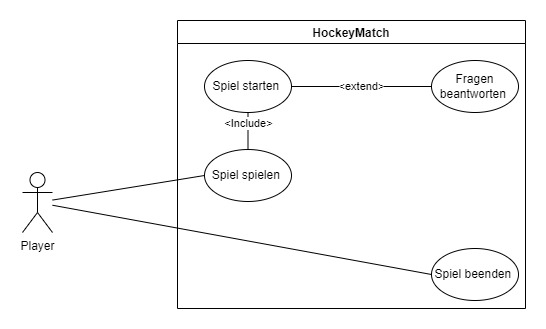

The diagram above was exported from draw.io. Its source (the exported page's mxGraphModel, read from the mxfile embedded in the PNG):
<mxGraphModel dx="1422" dy="1613" grid="0" gridSize="10" guides="1" tooltips="1" connect="1" arrows="1" fold="1" page="1" pageScale="1" pageWidth="1169" pageHeight="827" math="0" shadow="0">
  <root>
    <mxCell id="0" />
    <mxCell id="1" parent="0" />
    <mxCell id="Efs4h0i-vhq_KkB47iO2-1" value="HockeyMatch" style="swimlane;" vertex="1" parent="1">
      <mxGeometry x="474" y="-568" width="348" height="288" as="geometry" />
    </mxCell>
    <mxCell id="Efs4h0i-vhq_KkB47iO2-11" value="&amp;lt;extend&amp;gt;" style="edgeStyle=none;rounded=0;orthogonalLoop=1;jettySize=auto;html=1;endArrow=none;endFill=0;entryX=0;entryY=0.5;entryDx=0;entryDy=0;" edge="1" parent="Efs4h0i-vhq_KkB47iO2-1" source="Efs4h0i-vhq_KkB47iO2-3" target="Efs4h0i-vhq_KkB47iO2-8">
      <mxGeometry relative="1" as="geometry">
        <mxPoint x="243" y="71" as="targetPoint" />
      </mxGeometry>
    </mxCell>
    <mxCell id="Efs4h0i-vhq_KkB47iO2-3" value="Spiel starten&amp;nbsp;" style="ellipse;whiteSpace=wrap;html=1;" vertex="1" parent="Efs4h0i-vhq_KkB47iO2-1">
      <mxGeometry x="27" y="40" width="87" height="52" as="geometry" />
    </mxCell>
    <mxCell id="Efs4h0i-vhq_KkB47iO2-6" value="Spiel beenden&amp;nbsp;" style="ellipse;whiteSpace=wrap;html=1;" vertex="1" parent="Efs4h0i-vhq_KkB47iO2-1">
      <mxGeometry x="254" y="228" width="87" height="52" as="geometry" />
    </mxCell>
    <mxCell id="Efs4h0i-vhq_KkB47iO2-8" value="Fragen beantworten&amp;nbsp;" style="ellipse;whiteSpace=wrap;html=1;" vertex="1" parent="Efs4h0i-vhq_KkB47iO2-1">
      <mxGeometry x="254" y="40" width="87" height="52" as="geometry" />
    </mxCell>
    <mxCell id="Efs4h0i-vhq_KkB47iO2-17" style="edgeStyle=none;rounded=0;orthogonalLoop=1;jettySize=auto;html=1;exitX=0.5;exitY=0;exitDx=0;exitDy=0;entryX=0.5;entryY=1;entryDx=0;entryDy=0;endArrow=none;endFill=0;" edge="1" parent="Efs4h0i-vhq_KkB47iO2-1" source="Efs4h0i-vhq_KkB47iO2-16" target="Efs4h0i-vhq_KkB47iO2-3">
      <mxGeometry relative="1" as="geometry" />
    </mxCell>
    <mxCell id="Efs4h0i-vhq_KkB47iO2-18" value="&amp;lt;Include&amp;gt;" style="edgeLabel;html=1;align=center;verticalAlign=middle;resizable=0;points=[];" vertex="1" connectable="0" parent="Efs4h0i-vhq_KkB47iO2-17">
      <mxGeometry x="0.444" relative="1" as="geometry">
        <mxPoint as="offset" />
      </mxGeometry>
    </mxCell>
    <mxCell id="Efs4h0i-vhq_KkB47iO2-16" value="Spiel spielen&amp;nbsp;" style="ellipse;whiteSpace=wrap;html=1;" vertex="1" parent="Efs4h0i-vhq_KkB47iO2-1">
      <mxGeometry x="27" y="129" width="87" height="52" as="geometry" />
    </mxCell>
    <mxCell id="Efs4h0i-vhq_KkB47iO2-4" style="rounded=0;orthogonalLoop=1;jettySize=auto;html=1;entryX=0;entryY=0.5;entryDx=0;entryDy=0;endArrow=none;endFill=0;" edge="1" parent="1" source="Efs4h0i-vhq_KkB47iO2-2" target="Efs4h0i-vhq_KkB47iO2-16">
      <mxGeometry relative="1" as="geometry" />
    </mxCell>
    <mxCell id="Efs4h0i-vhq_KkB47iO2-7" style="edgeStyle=none;rounded=0;orthogonalLoop=1;jettySize=auto;html=1;entryX=0;entryY=0.5;entryDx=0;entryDy=0;endArrow=none;endFill=0;" edge="1" parent="1" source="Efs4h0i-vhq_KkB47iO2-2" target="Efs4h0i-vhq_KkB47iO2-6">
      <mxGeometry relative="1" as="geometry" />
    </mxCell>
    <mxCell id="Efs4h0i-vhq_KkB47iO2-2" value="Player" style="shape=umlActor;verticalLabelPosition=bottom;verticalAlign=top;html=1;outlineConnect=0;" vertex="1" parent="1">
      <mxGeometry x="319" y="-416" width="30" height="60" as="geometry" />
    </mxCell>
  </root>
</mxGraphModel>